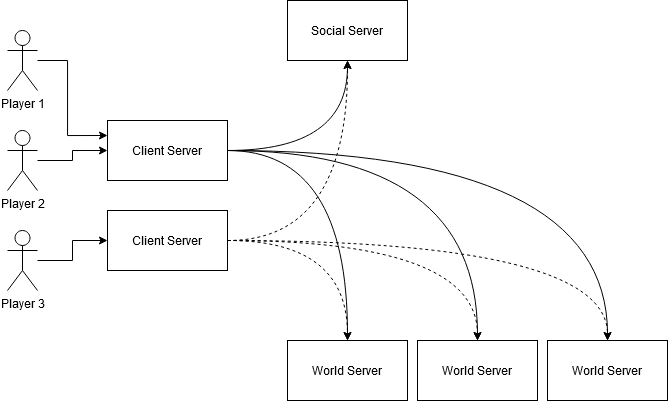

The diagram above was exported from draw.io. Its source (the exported page's mxGraphModel, read from the mxfile embedded in the PNG):
<mxGraphModel dx="685" dy="1886" grid="1" gridSize="10" guides="1" tooltips="1" connect="1" arrows="1" fold="1" page="1" pageScale="1" pageWidth="827" pageHeight="1169" math="0" shadow="0">
  <root>
    <mxCell id="0" />
    <mxCell id="1" parent="0" />
    <mxCell id="2" value="" style="edgeStyle=orthogonalEdgeStyle;rounded=0;orthogonalLoop=1;jettySize=auto;html=1;entryX=0;entryY=0.25;entryDx=0;entryDy=0;" edge="1" source="3" target="7" parent="1">
      <mxGeometry relative="1" as="geometry">
        <mxPoint x="180" y="690" as="targetPoint" />
        <Array as="points">
          <mxPoint x="140" y="600" />
          <mxPoint x="140" y="675" />
        </Array>
      </mxGeometry>
    </mxCell>
    <mxCell id="3" value="Player 1" style="shape=umlActor;verticalLabelPosition=bottom;labelBackgroundColor=#ffffff;verticalAlign=top;html=1;" vertex="1" parent="1">
      <mxGeometry x="80" y="570" width="30" height="60" as="geometry" />
    </mxCell>
    <mxCell id="4" style="edgeStyle=orthogonalEdgeStyle;orthogonalLoop=1;jettySize=auto;html=1;exitX=1;exitY=0.5;exitDx=0;exitDy=0;entryX=0.5;entryY=1;entryDx=0;entryDy=0;jumpStyle=none;jumpSize=10;curved=1;" edge="1" source="7" target="8" parent="1">
      <mxGeometry relative="1" as="geometry" />
    </mxCell>
    <mxCell id="5" style="edgeStyle=orthogonalEdgeStyle;orthogonalLoop=1;jettySize=auto;html=1;exitX=1;exitY=0.5;exitDx=0;exitDy=0;entryX=0.5;entryY=0;entryDx=0;entryDy=0;jumpStyle=none;jumpSize=10;curved=1;" edge="1" source="7" target="9" parent="1">
      <mxGeometry relative="1" as="geometry" />
    </mxCell>
    <mxCell id="6" style="edgeStyle=orthogonalEdgeStyle;orthogonalLoop=1;jettySize=auto;html=1;exitX=1;exitY=0.5;exitDx=0;exitDy=0;entryX=0.5;entryY=0;entryDx=0;entryDy=0;jumpStyle=none;jumpSize=10;curved=1;" edge="1" source="7" target="10" parent="1">
      <mxGeometry relative="1" as="geometry" />
    </mxCell>
    <mxCell id="7" value="Client Server" style="rounded=0;whiteSpace=wrap;html=1;align=center;" vertex="1" parent="1">
      <mxGeometry x="180" y="660" width="120" height="60" as="geometry" />
    </mxCell>
    <mxCell id="8" value="Social Server" style="rounded=0;whiteSpace=wrap;html=1;align=center;" vertex="1" parent="1">
      <mxGeometry x="360" y="540" width="120" height="60" as="geometry" />
    </mxCell>
    <mxCell id="9" value="World Server" style="rounded=0;whiteSpace=wrap;html=1;align=center;" vertex="1" parent="1">
      <mxGeometry x="360" y="880" width="120" height="60" as="geometry" />
    </mxCell>
    <mxCell id="10" value="World Server" style="rounded=0;whiteSpace=wrap;html=1;align=center;" vertex="1" parent="1">
      <mxGeometry x="490" y="880" width="120" height="60" as="geometry" />
    </mxCell>
    <mxCell id="11" value="" style="edgeStyle=orthogonalEdgeStyle;rounded=0;orthogonalLoop=1;jettySize=auto;html=1;" edge="1" source="12" parent="1">
      <mxGeometry relative="1" as="geometry">
        <mxPoint x="180" y="780" as="targetPoint" />
      </mxGeometry>
    </mxCell>
    <mxCell id="12" value="Player 3" style="shape=umlActor;verticalLabelPosition=bottom;labelBackgroundColor=#ffffff;verticalAlign=top;html=1;" vertex="1" parent="1">
      <mxGeometry x="80" y="770" width="30" height="60" as="geometry" />
    </mxCell>
    <mxCell id="13" style="edgeStyle=orthogonalEdgeStyle;orthogonalLoop=1;jettySize=auto;html=1;exitX=1;exitY=0.5;exitDx=0;exitDy=0;jumpStyle=none;jumpSize=10;dashed=1;curved=1;" edge="1" source="16" target="8" parent="1">
      <mxGeometry relative="1" as="geometry" />
    </mxCell>
    <mxCell id="14" style="edgeStyle=orthogonalEdgeStyle;orthogonalLoop=1;jettySize=auto;html=1;entryX=0.5;entryY=0;entryDx=0;entryDy=0;exitX=1;exitY=0.5;exitDx=0;exitDy=0;jumpStyle=none;jumpSize=10;dashed=1;curved=1;" edge="1" source="16" target="9" parent="1">
      <mxGeometry relative="1" as="geometry">
        <mxPoint x="370" y="810" as="sourcePoint" />
      </mxGeometry>
    </mxCell>
    <mxCell id="15" style="edgeStyle=orthogonalEdgeStyle;orthogonalLoop=1;jettySize=auto;html=1;exitX=1;exitY=0.5;exitDx=0;exitDy=0;entryX=0.5;entryY=0;entryDx=0;entryDy=0;jumpStyle=none;jumpSize=10;dashed=1;curved=1;" edge="1" source="16" target="10" parent="1">
      <mxGeometry relative="1" as="geometry" />
    </mxCell>
    <mxCell id="16" value="Client Server" style="rounded=0;whiteSpace=wrap;html=1;align=center;" vertex="1" parent="1">
      <mxGeometry x="180" y="750" width="120" height="60" as="geometry" />
    </mxCell>
    <mxCell id="17" value="World Server" style="rounded=0;whiteSpace=wrap;html=1;align=center;" vertex="1" parent="1">
      <mxGeometry x="620" y="880" width="120" height="60" as="geometry" />
    </mxCell>
    <mxCell id="18" style="edgeStyle=orthogonalEdgeStyle;orthogonalLoop=1;jettySize=auto;html=1;exitX=1;exitY=0.5;exitDx=0;exitDy=0;jumpStyle=none;jumpSize=10;dashed=1;curved=1;" edge="1" source="16" target="17" parent="1">
      <mxGeometry relative="1" as="geometry">
        <mxPoint x="310" y="790" as="sourcePoint" />
        <mxPoint x="560" y="890" as="targetPoint" />
      </mxGeometry>
    </mxCell>
    <mxCell id="19" style="edgeStyle=orthogonalEdgeStyle;orthogonalLoop=1;jettySize=auto;html=1;exitX=1;exitY=0.5;exitDx=0;exitDy=0;jumpStyle=none;jumpSize=10;curved=1;" edge="1" source="7" target="17" parent="1">
      <mxGeometry relative="1" as="geometry">
        <mxPoint x="310" y="700" as="sourcePoint" />
        <mxPoint x="560" y="890" as="targetPoint" />
      </mxGeometry>
    </mxCell>
    <mxCell id="20" value="" style="edgeStyle=orthogonalEdgeStyle;rounded=0;orthogonalLoop=1;jettySize=auto;html=1;entryX=0;entryY=0.5;entryDx=0;entryDy=0;" edge="1" source="21" target="7" parent="1">
      <mxGeometry relative="1" as="geometry">
        <mxPoint x="180" y="700" as="targetPoint" />
      </mxGeometry>
    </mxCell>
    <mxCell id="21" value="Player 2" style="shape=umlActor;verticalLabelPosition=bottom;labelBackgroundColor=#ffffff;verticalAlign=top;html=1;" vertex="1" parent="1">
      <mxGeometry x="80" y="670" width="30" height="60" as="geometry" />
    </mxCell>
  </root>
</mxGraphModel>